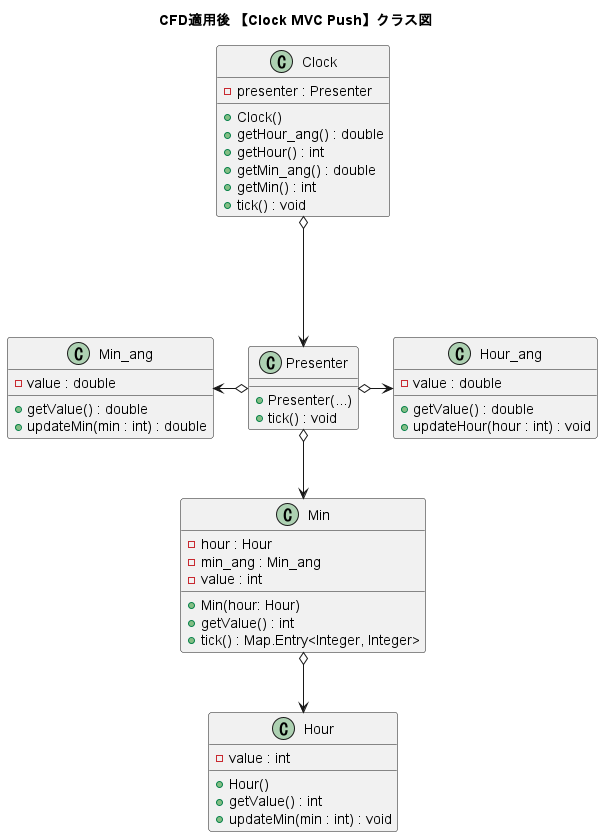

The diagram above was rendered by PlantUML. Its source (embedded in the PNG):
@startuml
title "CFD適用後 【Clock MVC Push】クラス図"

skinparam Linetype ortho

class Clock{
    -presenter : Presenter
    +Clock()
    +getHour_ang() : double
    +getHour() : int
    +getMin_ang() : double
    +getMin() : int
    +tick() : void
}

class Hour_ang{
    -value : double
    +getValue() : double
    +updateHour(hour : int) : void
}

class Hour{
    -value : int
    +Hour()
    +getValue() : int
    +updateMin(min : int) : void
}

class Min_ang{
    -value : double
    +getValue() : double
    +updateMin(min : int) : double
}

class Min{
    -hour : Hour
    -min_ang : Min_ang
    -value : int
    +Min(hour: Hour)
    +getValue() : int
    +tick() : Map.Entry<Integer, Integer>
}

class Presenter{
    +Presenter(...)
    +tick() : void    
}

'---------------------------------------------------------
Clock o--down-> Presenter

Presenter o-down-> Min
Presenter o-left-> Min_ang
Presenter o-right-> Hour_ang

Min o-down-> Hour

@enduml